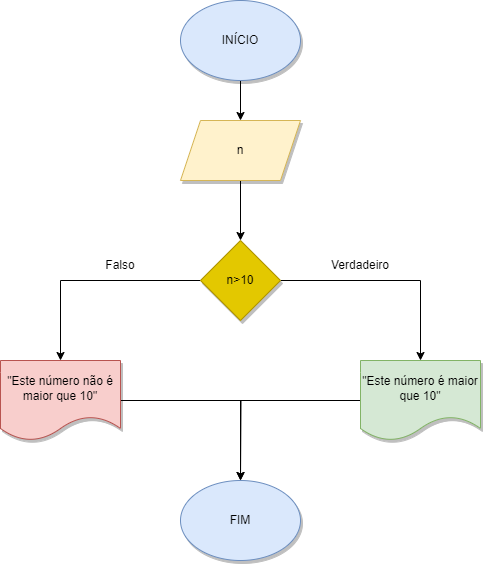

The diagram above was exported from draw.io. Its source (the exported page's mxGraphModel, read from the mxfile embedded in the PNG):
<mxGraphModel dx="794" dy="470" grid="1" gridSize="10" guides="1" tooltips="1" connect="1" arrows="1" fold="1" page="1" pageScale="1" pageWidth="827" pageHeight="1169" math="0" shadow="0">
  <root>
    <mxCell id="0" />
    <mxCell id="1" parent="0" />
    <mxCell id="bTDDjy-vAVCvXonUMaAk-3" value="" style="edgeStyle=orthogonalEdgeStyle;rounded=0;orthogonalLoop=1;jettySize=auto;html=1;" edge="1" parent="1" source="bTDDjy-vAVCvXonUMaAk-1" target="bTDDjy-vAVCvXonUMaAk-2">
      <mxGeometry relative="1" as="geometry" />
    </mxCell>
    <mxCell id="bTDDjy-vAVCvXonUMaAk-1" value="INÍCIO" style="ellipse;whiteSpace=wrap;html=1;shadow=1;fillColor=#dae8fc;strokeColor=#6c8ebf;" vertex="1" parent="1">
      <mxGeometry x="340" y="80" width="120" height="80" as="geometry" />
    </mxCell>
    <mxCell id="bTDDjy-vAVCvXonUMaAk-5" value="" style="edgeStyle=orthogonalEdgeStyle;rounded=0;orthogonalLoop=1;jettySize=auto;html=1;" edge="1" parent="1" source="bTDDjy-vAVCvXonUMaAk-2" target="bTDDjy-vAVCvXonUMaAk-4">
      <mxGeometry relative="1" as="geometry" />
    </mxCell>
    <mxCell id="bTDDjy-vAVCvXonUMaAk-2" value="n" style="shape=parallelogram;perimeter=parallelogramPerimeter;whiteSpace=wrap;html=1;fixedSize=1;fillColor=#fff2cc;strokeColor=#d6b656;shadow=1;rounded=0;" vertex="1" parent="1">
      <mxGeometry x="340" y="200" width="120" height="60" as="geometry" />
    </mxCell>
    <mxCell id="bTDDjy-vAVCvXonUMaAk-7" value="" style="edgeStyle=orthogonalEdgeStyle;rounded=0;orthogonalLoop=1;jettySize=auto;html=1;" edge="1" parent="1" source="bTDDjy-vAVCvXonUMaAk-4" target="bTDDjy-vAVCvXonUMaAk-6">
      <mxGeometry relative="1" as="geometry" />
    </mxCell>
    <mxCell id="bTDDjy-vAVCvXonUMaAk-9" value="" style="edgeStyle=orthogonalEdgeStyle;rounded=0;orthogonalLoop=1;jettySize=auto;html=1;" edge="1" parent="1" source="bTDDjy-vAVCvXonUMaAk-4" target="bTDDjy-vAVCvXonUMaAk-8">
      <mxGeometry relative="1" as="geometry" />
    </mxCell>
    <mxCell id="bTDDjy-vAVCvXonUMaAk-4" value="n&amp;gt;10" style="rhombus;whiteSpace=wrap;html=1;shadow=1;fillColor=#e3c800;strokeColor=#B09500;fontColor=#000000;" vertex="1" parent="1">
      <mxGeometry x="360" y="320" width="80" height="80" as="geometry" />
    </mxCell>
    <mxCell id="bTDDjy-vAVCvXonUMaAk-16" style="edgeStyle=orthogonalEdgeStyle;rounded=0;orthogonalLoop=1;jettySize=auto;html=1;exitX=0;exitY=0.5;exitDx=0;exitDy=0;entryX=0.5;entryY=0;entryDx=0;entryDy=0;" edge="1" parent="1" source="bTDDjy-vAVCvXonUMaAk-6" target="bTDDjy-vAVCvXonUMaAk-10">
      <mxGeometry relative="1" as="geometry" />
    </mxCell>
    <mxCell id="bTDDjy-vAVCvXonUMaAk-6" value="&lt;div style=&quot;&quot;&gt;&lt;span style=&quot;background-color: initial;&quot;&gt;&quot;Este número é maior que 10&quot;&lt;/span&gt;&lt;/div&gt;" style="shape=document;whiteSpace=wrap;html=1;boundedLbl=1;align=center;fillColor=#d5e8d4;strokeColor=#82b366;shadow=1;" vertex="1" parent="1">
      <mxGeometry x="520" y="440" width="120" height="80" as="geometry" />
    </mxCell>
    <mxCell id="bTDDjy-vAVCvXonUMaAk-17" style="edgeStyle=orthogonalEdgeStyle;rounded=0;orthogonalLoop=1;jettySize=auto;html=1;exitX=1;exitY=0.5;exitDx=0;exitDy=0;" edge="1" parent="1" source="bTDDjy-vAVCvXonUMaAk-8">
      <mxGeometry relative="1" as="geometry">
        <mxPoint x="400" y="560" as="targetPoint" />
      </mxGeometry>
    </mxCell>
    <mxCell id="bTDDjy-vAVCvXonUMaAk-8" value="&quot;Este número não é maior que 10&quot;" style="shape=document;whiteSpace=wrap;html=1;boundedLbl=1;fillColor=#f8cecc;strokeColor=#b85450;shadow=1;" vertex="1" parent="1">
      <mxGeometry x="160" y="440" width="120" height="80" as="geometry" />
    </mxCell>
    <mxCell id="bTDDjy-vAVCvXonUMaAk-10" value="FIM" style="ellipse;whiteSpace=wrap;html=1;fillColor=#dae8fc;strokeColor=#6c8ebf;shadow=1;" vertex="1" parent="1">
      <mxGeometry x="340" y="560" width="120" height="80" as="geometry" />
    </mxCell>
    <mxCell id="bTDDjy-vAVCvXonUMaAk-19" value="Verdadeiro" style="text;html=1;strokeColor=none;fillColor=none;align=center;verticalAlign=middle;whiteSpace=wrap;rounded=0;" vertex="1" parent="1">
      <mxGeometry x="490" y="330" width="60" height="30" as="geometry" />
    </mxCell>
    <mxCell id="bTDDjy-vAVCvXonUMaAk-20" value="Falso" style="text;html=1;strokeColor=none;fillColor=none;align=center;verticalAlign=middle;whiteSpace=wrap;rounded=0;" vertex="1" parent="1">
      <mxGeometry x="250" y="330" width="60" height="30" as="geometry" />
    </mxCell>
  </root>
</mxGraphModel>